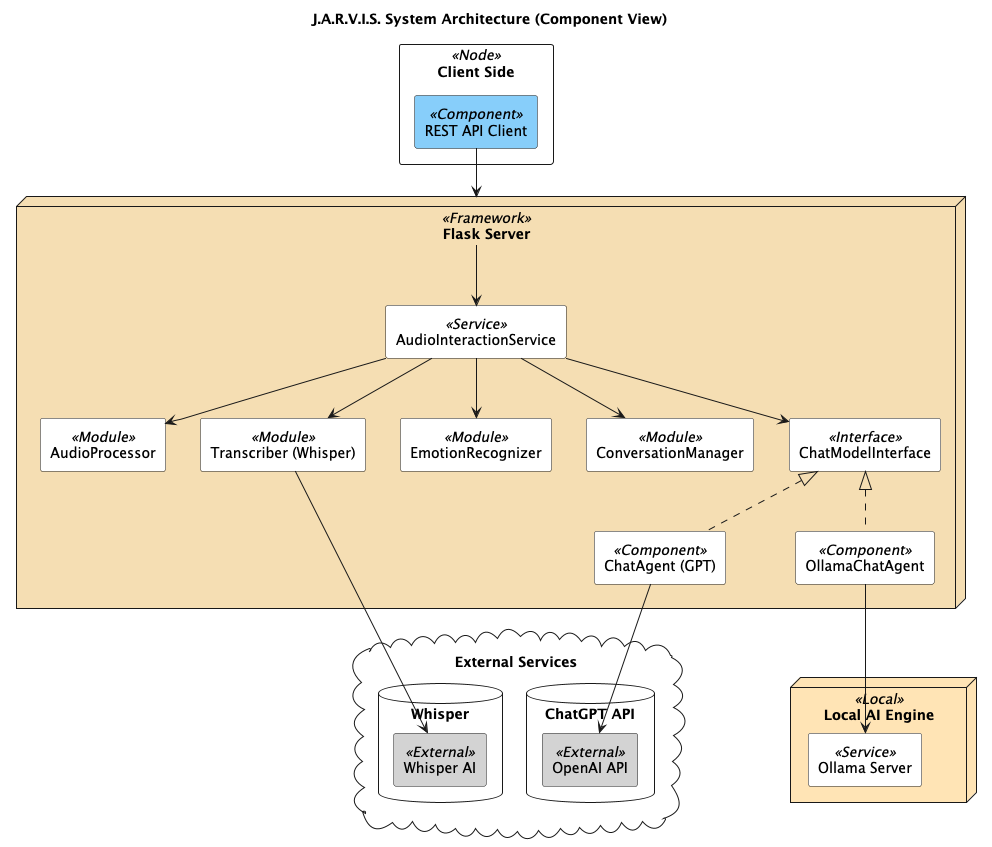

The diagram above was rendered by PlantUML. Its source (embedded in the PNG):
@startuml JARVIS_System_Architecture

title J.A.R.V.I.S. System Architecture (Component View)

skinparam componentStyle rectangle
skinparam packageStyle rectangle
skinparam defaultTextAlignment center

package "Client Side" <<Node>> {
    [REST API Client] <<Component>> #LightSkyBlue
}

node "Flask Server" <<Framework>> #Wheat {
  [AudioInteractionService] <<Service>> #White
  [AudioProcessor] <<Module>> #White
  [Transcriber (Whisper)] <<Module>> #White
  [EmotionRecognizer] <<Module>> #White
  [ConversationManager] <<Module>> #White
  [ChatModelInterface] <<Interface>> #White
  [ChatAgent (GPT)] <<Component>> #White
  [OllamaChatAgent] <<Component>> #White

  [REST API Client] --> [Flask Server]
  [Flask Server] --> [AudioInteractionService]
  [AudioInteractionService] --> [AudioProcessor]
  [AudioInteractionService] --> [Transcriber (Whisper)]
  [AudioInteractionService] --> [EmotionRecognizer]
  [AudioInteractionService] --> [ConversationManager]
  [AudioInteractionService] --> [ChatModelInterface]
  [ChatModelInterface] <|.. [ChatAgent (GPT)]
  [ChatModelInterface] <|.. [OllamaChatAgent]
}

cloud "External Services" {
  database "ChatGPT API" {
    [OpenAI API] <<External>> #LightGray
  }
  database "Whisper" {
    [Whisper AI] <<External>> #LightGray
  }

  [ChatAgent (GPT)] --> [OpenAI API]
  [Transcriber (Whisper)] --> [Whisper AI]
}

node "Local AI Engine" <<Local>> #Moccasin {
    [Ollama Server] <<Service>> #White
    [OllamaChatAgent] --> [Ollama Server]
}

@enduml